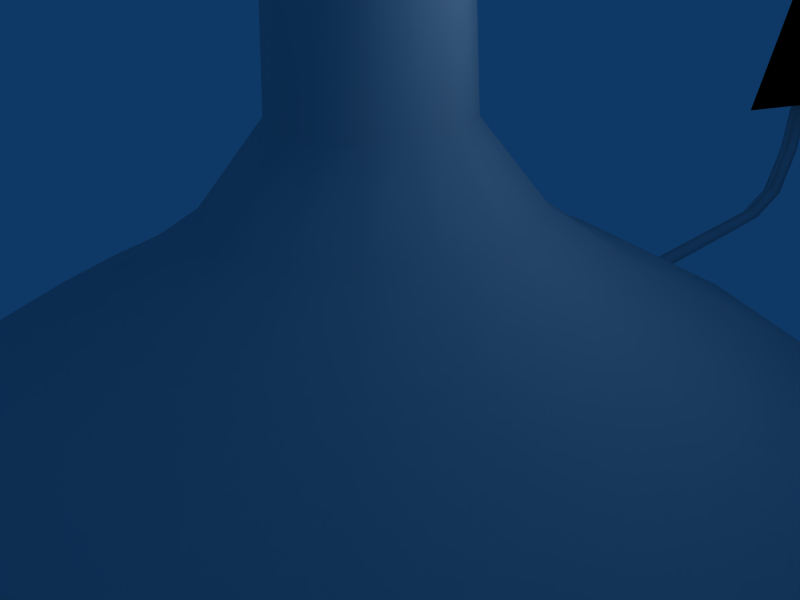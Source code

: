 # Source: controls.blend  (saved by Blender 2.49.0; exported with 4.5.12 LTS)
import bpy
from mathutils import Matrix  # noqa: F401  (used for matrix-valued properties, if any)

bpy.ops.wm.read_factory_settings(use_empty=True)
scene = bpy.context.scene
scene.name = 'Scene'

# ---- collections
col_collection_1 = bpy.data.collections.new('Collection 1'); scene.collection.children.link(col_collection_1)

# ---- world
world_world = bpy.data.worlds.new('World'); scene.world = world_world
world_world.color = (0.05656, 0.2208, 0.4)
world_world.use_sun_shadow = False
world_world.sun_shadow_jitter_overblur = 0.0
world_world.cycles.sampling_method = 'MANUAL'
world_world.cycles.sample_map_resolution = 256

# ---- cameras
cam_camera = bpy.data.cameras.new('Camera')
cam_camera.passepartout_alpha = 0.2
cam_camera.clip_end = 100.0
cam_camera.lens = 35.0
cam_camera.ortho_scale = 7.314
cam_camera.show_passepartout = False
cam_camera.show_safe_areas = True
cam_camera.dof.focus_distance = 0.0
cam_camera.dof.aperture_fstop = 128.0

# ---- lights
light_spot = bpy.data.lights.new('Spot', 'POINT')
light_spot.transmission_factor = 0.0
light_spot.cutoff_distance = 30.0
light_spot.energy = 100.0
light_spot.shadow_buffer_clip_start = 1.001
light_spot.shadow_soft_size = 1.0
light_spot.shadow_maximum_resolution = 0.006
light_spot.use_absolute_resolution = True
light_spot.cycles.use_multiple_importance_sampling = False

# ---- meshes
me_tube = bpy.data.meshes.new('Tube')
me_tube.from_pydata([(5.576, -2.44, -5.572), (0.0007463, -2.44, -7.881), (-5.574, -2.44, -5.572), (-7.884, -2.44, 0.003292), (-5.574, -2.44, 5.578), (0.0007472, -2.44, 7.888), (5.576, -2.44, 5.578), (7.885, -2.44, 0.003292), (4.856, -3.863, -4.852), (0.0007496, -3.863, -6.864), (-4.855, -3.863, -4.852), (-6.866, -3.863, 0.003291), (-4.855, -3.863, 4.859), (0.000751, -3.863, 6.87), (4.856, -3.863, 4.859), (6.868, -3.863, 0.003284), (4.524, -0.4398, -4.52), (0.0007458, -0.4397, -6.394), (-4.523, -0.4397, -4.52), (-6.397, -0.4397, 0.003292), (-4.523, -0.4397, 4.527), (0.0007467, -0.4397, 6.401), (4.524, -0.4398, 4.527), (6.398, -0.4398, 0.003293), (2.535, 1.002, -2.531), (0.0007458, 1.002, -3.58), (-2.533, 1.002, -2.531), (-3.583, 1.002, 0.003292), (-2.533, 1.002, 2.537), (0.0007463, 1.002, 3.587), (2.535, 1.002, 2.537), (3.584, 1.002, 0.003292), (0.9805, 3.033, -0.9765), (0.0007458, 3.033, -1.382), (-0.979, 3.033, -0.9765), (-1.385, 3.033, 0.003292), (-0.979, 3.033, 0.9831), (0.000746, 3.033, 1.389), (0.9805, 3.033, 0.9831), (1.386, 3.033, 0.003292), (0.831, 9.777, -0.827), (0.0007458, 9.777, -1.171), (-0.8295, 9.777, -0.827), (-1.173, 9.777, 0.003293), (-0.8295, 9.777, 0.8335), (0.000746, 9.777, 1.177), (0.831, 9.777, 0.8335), (1.175, 9.777, 0.003293), (4.538, 42.16, -4.534), (0.0007448, 42.16, -6.414), (-4.537, 42.16, -4.534), (-6.416, 42.16, 0.003295), (-4.537, 42.16, 4.541), (0.0007458, 42.16, 6.42), (4.538, 42.16, 4.541), (6.418, 42.16, 0.003296), (4.519, 47.45, 0.003296), (3.196, 47.45, 3.198), (0.0008574, 47.45, 4.521), (-3.194, 47.45, 3.198), (-4.517, 47.45, 0.003295), (-3.194, 47.45, -3.192), (0.0006332, 47.45, -4.515), (3.195, 47.45, -3.191), (1.001, 49.49, -0.8935), (-0.07252, 49.49, -1.338), (-1.129, 49.43, -1.114), (-1.588, 49.43, -0.005603), (-0.9996, 49.49, 0.9001), (0.07401, 49.49, 1.345), (1.13, 49.43, 1.12), (1.589, 49.43, 0.01219), (0.0007477, -1.382, -12.57), (-0.1977, -1.581, -12.57), (-0.1977, -1.581, -7.2), (0.0007477, -1.382, -7.2), (0.1991, -1.581, -12.57), (0.0007467, -1.779, -12.57), (0.0007477, -1.779, -7.2), (0.1991, -1.581, -7.2), (0.0007467, -1.385, -13.78), (0.1991, -1.222, -13.67), (-0.1977, -1.222, -13.67), (0.0007477, -1.058, -13.55), (0.0007477, -0.1831, -14.02), (-0.1977, -0.2156, -14.21), (0.1991, -0.2156, -14.21), (0.0007467, -0.2482, -14.41), (0.0007467, 0.9088, -14.5), (0.1991, 0.9069, -14.3), (-0.1977, 0.9069, -14.3), (0.0007477, 0.9049, -14.1), (0.0007463, 55.57, -3.021), (-0.1977, 55.77, -3.022), (0.1991, 55.77, -3.022), (0.0007458, 55.97, -3.024), (0.0007459, 55.88, -1.867), (0.1991, 55.68, -1.9), (-0.1977, 55.68, -1.9), (0.0007464, 55.49, -1.933), (0.0007465, 55.02, -1.058), (-0.1977, 55.14, -0.8941), (0.1991, 55.14, -0.8941), (0.000746, 55.25, -0.7304), (0.1991, 49.54, -0.5351), (0.0007467, 49.54, -0.3367), (0.0007461, 54.04, -0.3367), (0.1991, 54.04, -0.5351), (0.0007467, 49.54, -0.7335), (-0.1977, 49.54, -0.5351), (-0.1977, 54.04, -0.5351), (0.0007465, 54.04, -0.7335), (-0.004227, 51.99, -18.41), (-0.004227, 46.65, -14.5), (-0.004227, 52.59, -3.002), (-0.004226, 58.86, -3.156), (-0.004227, 38.22, -27.39), (-0.004227, 36.35, -20.49), (-0.004227, 19.31, -20.31), (-0.004227, 18.07, -27.1), (-0.004227, 0.3389, -19.13), (-0.004227, 1.232, -11.46), (-0.004227, 1.232, -11.46), (-0.004227, 0.3389, -19.13), (-0.004227, 18.07, -27.1), (-0.004227, 19.31, -20.31), (-0.004227, 36.35, -20.49), (-0.004227, 38.22, -27.39), (-0.004226, 58.86, -3.156), (-0.004226, 52.59, -3.002), (-0.004227, 46.65, -14.5), (-0.004227, 51.99, -18.41), (4.537, 17.48, -4.533), (0.0007453, 17.48, -6.413), (-4.536, 17.48, -4.533), (-6.415, 17.48, 0.003294), (-4.536, 17.48, 4.54), (0.0007463, 17.48, 6.419), (4.537, 17.48, 4.54), (6.417, 17.48, 0.003294), (0.0007453, 11.31, -4.638), (3.283, 11.31, -3.279), (-3.281, 11.31, -3.278), (-4.64, 11.31, 0.003551), (-3.281, 11.31, 3.285), (0.0007458, 11.31, 4.645), (3.282, 11.31, 3.285), (4.642, 11.31, 0.003035), (2.1, 9.493, -2.125), (0.02106, 9.493, -2.986), (-1.711, 9.443, -1.947), (-2.589, 9.443, 0.1718), (-2.099, 9.493, 2.131), (-0.01957, 9.493, 2.992), (1.712, 9.443, 1.953), (2.59, 9.443, -0.1653), (-0.004225, 51.99, 18.36), (-0.004226, 46.65, 14.45), (-0.004226, 52.59, 2.953), (-0.004226, 58.86, 3.107), (-0.004225, 38.22, 27.34), (-0.004225, 36.35, 20.44), (-0.004225, 19.31, 20.26), (-0.004225, 18.07, 27.05), (-0.004225, 0.3389, 19.08), (-0.004226, 1.232, 11.42), (-0.004226, 1.232, 11.42), (-0.004225, 0.3389, 19.08), (-0.004225, 18.07, 27.05), (-0.004225, 19.31, 20.26), (-0.004225, 36.35, 20.44), (-0.004225, 38.22, 27.34), (-0.004226, 58.86, 3.107), (-0.004226, 52.59, 2.953), (-0.004226, 46.65, 14.45), (-0.004225, 51.99, 18.36), (0.0007465, 54.04, 0.6846), (-0.1977, 54.04, 0.4862), (-0.1977, 49.54, 0.4862), (0.0007467, 49.54, 0.6846), (0.1991, 54.04, 0.4862), (0.0007461, 54.04, 0.2878), (0.0007467, 49.54, 0.2878), (0.1991, 49.54, 0.4862), (0.0007461, 55.25, 0.6815), (0.1991, 55.14, 0.8452), (-0.1977, 55.14, 0.8452), (0.0007465, 55.02, 1.009), (0.0007465, 55.49, 1.884), (-0.1977, 55.68, 1.851), (0.1991, 55.68, 1.851), (0.0007461, 55.88, 1.819), (0.000746, 55.97, 2.976), (0.1991, 55.77, 2.974), (-0.1977, 55.77, 2.974), (0.0007465, 55.57, 2.972), (0.0007486, 0.9049, 14.05), (-0.1977, 0.9068, 14.25), (0.1991, 0.9068, 14.25), (0.0007477, 0.9088, 14.45), (0.0007486, -0.2482, 14.36), (0.1991, -0.2156, 14.16), (-0.1977, -0.2156, 14.16), (0.0007486, -0.1831, 13.97), (0.0007486, -1.058, 13.51), (-0.1977, -1.222, 13.62), (0.1991, -1.222, 13.62), (0.0007486, -1.385, 13.73), (0.1991, -1.581, 7.201), (0.0007486, -1.779, 7.201), (0.0007486, -1.779, 12.52), (0.1991, -1.581, 12.52), (0.0007486, -1.382, 7.201), (-0.1977, -1.581, 7.201), (-0.1977, -1.581, 12.52), (0.0007486, -1.382, 12.52), (2.913, -2.44, -7.028), (0.0007477, -3.25, -7.451), (2.558, -3.863, -6.171), (5.272, -3.25, -5.268), (-2.912, -2.44, -7.028), (-5.27, -3.25, -5.268), (-2.557, -3.863, -6.171), (-7.03, -2.44, -2.909), (-7.453, -3.25, 0.003292), (-6.173, -3.863, -2.554), (-7.03, -2.44, 2.916), (-5.27, -3.25, 5.274), (-6.173, -3.863, 2.561), (-2.912, -2.44, 7.034), (0.0007491, -3.25, 7.457), (-2.557, -3.863, 6.177), (2.913, -2.44, 7.034), (5.272, -3.25, 5.274), (2.558, -3.863, 6.177), (7.032, -2.44, 2.916), (7.455, -3.25, 0.003288), (6.175, -3.863, 2.561), (7.032, -2.44, -2.909), (6.175, -3.863, -2.554), (0.0007458, -1.433, -7.295), (2.363, -0.4398, -5.701), (5.161, -1.433, -5.157), (-5.16, -1.433, -5.157), (-2.362, -0.4397, -5.701), (-7.297, -1.433, 0.003292), (-5.703, -0.4397, -2.359), (-5.16, -1.433, 5.164), (-5.703, -0.4397, 2.366), (0.0007467, -1.433, 7.301), (-2.362, -0.4397, 5.707), (5.161, -1.433, 5.164), (2.363, -0.4398, 5.707), (7.299, -1.433, 0.003293), (5.705, -0.4398, 2.366), (5.705, -0.4398, -2.359), (0.0007458, 0.3002, -5.014), (1.324, 1.002, -3.191), (3.548, 0.3002, -3.544), (-3.547, 0.3002, -3.544), (-1.322, 1.002, -3.191), (-5.016, 0.3002, 0.003292), (-3.194, 1.002, -1.32), (-3.547, 0.3002, 3.551), (-3.194, 1.002, 1.326), (0.0007463, 0.3002, 5.02), (-1.322, 1.002, 3.198), (3.548, 0.3002, 3.551), (1.324, 1.002, 3.198), (5.018, 0.3002, 0.003293), (3.195, 1.002, 1.326), (3.195, 1.002, -1.32), (0.0007458, 1.801, -2.373), (0.5118, 3.033, -1.23), (1.681, 1.801, -1.677), (-1.679, 1.801, -1.677), (-0.5103, 3.033, -1.23), (-2.375, 1.801, 0.003292), (-1.233, 3.033, -0.5077), (-1.679, 1.801, 1.683), (-1.233, 3.033, 0.5143), (0.000746, 1.801, 2.379), (-0.5103, 3.033, 1.237), (1.681, 1.801, 1.683), (0.5118, 3.033, 1.237), (2.377, 1.801, 0.003292), (1.234, 3.033, 0.5143), (1.234, 3.033, -0.5077), (0.0007458, 6.226, -1.198), (0.4382, 9.777, -1.053), (0.8501, 6.226, -0.8461), (-0.8486, 6.226, -0.8461), (-0.4367, 9.777, -1.053), (-1.2, 6.226, 0.003292), (-1.055, 9.777, -0.4341), (-0.8486, 6.226, 0.8526), (-1.055, 9.777, 0.4407), (0.000746, 6.226, 1.204), (-0.4367, 9.777, 1.059), (0.8501, 6.226, 0.8526), (0.4382, 9.777, 1.059), (1.202, 6.226, 0.003292), (1.057, 9.777, 0.4407), (1.057, 9.777, -0.4341), (2.371, 42.16, -5.719), (-2.369, 42.16, -5.719), (-5.721, 42.16, -2.367), (-5.721, 42.16, 2.373), (-2.369, 42.16, 5.725), (2.371, 42.16, 5.725), (5.723, 42.16, 2.373), (5.723, 42.16, -2.367), (3.955, 45.77, -3.951), (4.03, 47.45, -1.665), (5.592, 45.77, 0.003296), (4.03, 47.45, 1.672), (3.955, 45.77, 3.957), (1.67, 47.45, 4.032), (0.0007458, 45.77, 5.595), (-1.668, 47.45, 4.032), (-3.953, 45.77, 3.957), (-4.028, 47.45, 1.672), (-5.591, 45.77, 0.003295), (-4.028, 47.45, -1.665), (-3.953, 45.77, -3.951), (-1.668, 47.45, -4.025), (0.0007453, 45.77, -5.588), (1.669, 47.45, -4.025), (-0.004075, 48.59, -2.932), (0.4846, 49.49, -1.165), (2.08, 48.59, -2.069), (-2.087, 48.59, -2.084), (-0.6144, 49.49, -1.226), (-2.951, 48.59, 0.002927), (-1.312, 49.48, -0.5403), (-2.079, 48.59, 2.076), (-1.304, 49.49, 0.4378), (0.005565, 48.59, 2.939), (-0.4831, 49.49, 1.171), (2.088, 48.59, 2.09), (0.6158, 49.49, 1.233), (2.953, 48.59, 0.003665), (1.313, 49.48, 0.5469), (1.305, 49.49, -0.4312), (-0.4486, 49.64, -0.1828), (0.45, 49.64, 0.1894), (4.638, 29.86, -4.634), (2.371, 17.48, -5.718), (0.0007453, 29.86, -6.555), (-2.369, 17.48, -5.718), (-4.637, 29.86, -4.634), (-5.72, 17.48, -2.366), (-6.558, 29.86, 0.003294), (-5.72, 17.48, 2.373), (-4.637, 29.86, 4.641), (-2.369, 17.48, 5.724), (0.0007463, 29.86, 6.562), (2.371, 17.48, 5.724), (4.638, 29.86, 4.641), (5.722, 17.48, 2.373), (6.559, 29.86, 0.003295), (5.722, 17.48, -2.366), (3.956, 13.42, -3.952), (1.715, 11.31, -4.134), (0.0007453, 13.42, -5.59), (-1.713, 11.31, -4.134), (-3.955, 13.42, -3.952), (-4.136, 11.31, -1.71), (-5.593, 13.42, 0.003293), (-4.137, 11.31, 1.717), (-3.955, 13.42, 3.959), (-1.713, 11.31, 4.141), (0.0007458, 13.42, 5.597), (1.714, 11.31, 4.141), (3.956, 13.42, 3.959), (4.138, 11.31, 1.717), (5.594, 13.42, 0.003294), (4.138, 11.31, -1.711), (2.65, 10.22, -2.647), (1.062, 9.449, -2.559), (0.001597, 10.22, -3.744), (-0.8173, 9.446, -2.548), (-2.622, 10.22, -2.636), (-2.248, 9.443, -0.9281), (-3.72, 10.22, 0.01443), (-2.382, 9.446, 1.229), (-2.648, 10.22, 2.654), (-1.061, 9.449, 2.565), (-0.0001066, 10.22, 3.751), (0.8188, 9.446, 2.554), (2.624, 10.22, 2.642), (2.249, 9.443, 0.9347), (3.722, 10.22, -0.007844), (2.383, 9.446, -1.222), (-0.4191, 9.313, 1.017), (0.4206, 9.313, -1.01), (2.755, -3.25, -6.647), (-2.754, -3.25, -6.647), (-6.65, -3.25, -2.751), (-6.65, -3.25, 2.758), (-2.754, -3.25, 6.654), (2.755, -3.25, 6.654), (6.651, -3.25, 2.758), (6.651, -3.25, -2.751), (2.696, -1.433, -6.503), (-2.694, -1.433, -6.503), (-6.506, -1.433, -2.692), (-6.506, -1.433, 2.698), (-2.694, -1.433, 6.51), (2.696, -1.433, 6.51), (6.507, -1.433, 2.698), (6.507, -1.433, -2.692), (1.853, 0.3002, -4.469), (-1.852, 0.3002, -4.469), (-4.472, 0.3002, -1.849), (-4.472, 0.3002, 1.856), (-1.852, 0.3002, 4.476), (1.853, 0.3002, 4.476), (4.473, 0.3002, 1.856), (4.473, 0.3002, -1.849), (0.878, 1.801, -2.115), (-0.8765, 1.801, -2.115), (-2.117, 1.801, -0.874), (-2.117, 1.801, 0.8806), (-0.8765, 1.801, 2.121), (0.878, 1.801, 2.121), (2.119, 1.801, 0.8806), (2.119, 1.801, -0.874), (0.4445, 6.226, -1.068), (-0.443, 6.226, -1.068), (-1.071, 6.226, -0.4405), (-1.071, 6.226, 0.4471), (-0.443, 6.226, 1.075), (0.4445, 6.226, 1.075), (1.072, 6.226, 0.4471), (1.072, 6.226, -0.4405), (4.986, 45.77, -2.062), (4.986, 45.77, 2.068), (2.066, 45.77, 4.989), (-2.064, 45.77, 4.989), (-4.985, 45.77, 2.068), (-4.985, 45.77, -2.062), (-2.064, 45.77, -4.982), (2.066, 45.77, -4.982), (1.084, 48.59, -2.612), (-1.091, 48.59, -2.616), (-2.624, 48.59, -1.084), (-2.623, 48.59, 1.083), (-1.083, 48.59, 2.619), (1.093, 48.59, 2.623), (2.625, 48.59, 1.09), (2.625, 48.59, -1.077), (0.000745, 49.64, 0.003296), (0.8159, 49.63, 0.341), (-0.8145, 49.63, -0.3344), (2.423, 29.86, -5.844), (-2.421, 29.86, -5.844), (-5.846, 29.86, -2.419), (-5.846, 29.86, 2.425), (-2.421, 29.86, 5.85), (2.423, 29.86, 5.85), (5.848, 29.86, 2.425), (5.848, 29.86, -2.419), (2.066, 13.42, -4.984), (-2.065, 13.42, -4.984), (-4.986, 13.42, -2.062), (-4.986, 13.42, 2.069), (-2.065, 13.42, 4.99), (2.066, 13.42, 4.99), (4.988, 13.42, 2.069), (4.988, 13.42, -2.062), (1.382, 10.22, -3.33), (-1.364, 10.22, -3.33), (-3.313, 10.22, -1.369), (-3.321, 10.22, 1.395), (-1.38, 10.22, 3.337), (1.366, 10.22, 3.336), (3.314, 10.22, 1.376), (3.323, 10.22, -1.388), (0.0007451, 9.313, 0.003293), (0.7523, 9.322, -1.811), (-0.7508, 9.322, 1.818)], [], [(74, 75, 72, 73), (76, 79, 78, 77), (73, 77, 78, 74), (75, 79, 76, 72), (72, 76, 81, 83), (77, 73, 82, 80), (76, 77, 80, 81), (73, 72, 83, 82), (82, 83, 84, 85), (81, 80, 87, 86), (80, 82, 85, 87), (83, 81, 86, 84), (84, 86, 89, 91), (87, 85, 90, 88), (86, 87, 88, 89), (85, 84, 91, 90), (91, 89, 88, 90), (92, 94, 95, 93), (98, 99, 92, 93), (97, 96, 95, 94), (96, 98, 93, 95), (99, 97, 94, 92), (100, 102, 97, 99), (103, 101, 98, 96), (102, 103, 96, 97), (101, 100, 99, 98), (110, 111, 100, 101), (107, 106, 103, 102), (106, 110, 101, 103), (111, 107, 102, 100), (108, 104, 107, 111), (110, 106, 105, 109), (107, 104, 105, 106), (109, 108, 111, 110), (114, 113, 112, 115), (112, 113, 117, 116), (116, 117, 118, 119), (119, 118, 121, 120), (124, 123, 122, 125), (127, 124, 125, 126), (131, 127, 126, 130), (129, 128, 131, 130), (158, 157, 156, 159), (156, 157, 161, 160), (160, 161, 162, 163), (163, 162, 165, 164), (168, 167, 166, 169), (171, 168, 169, 170), (175, 171, 170, 174), (173, 172, 175, 174), (178, 179, 176, 177), (180, 183, 182, 181), (177, 181, 182, 178), (179, 183, 180, 176), (176, 180, 185, 187), (181, 177, 186, 184), (180, 181, 184, 185), (177, 176, 187, 186), (186, 187, 188, 189), (185, 184, 191, 190), (184, 186, 189, 191), (187, 185, 190, 188), (188, 190, 193, 195), (191, 189, 194, 192), (190, 191, 192, 193), (189, 188, 195, 194), (195, 193, 192, 194), (196, 198, 199, 197), (202, 203, 196, 197), (201, 200, 199, 198), (200, 202, 197, 199), (203, 201, 198, 196), (204, 206, 201, 203), (207, 205, 202, 200), (206, 207, 200, 201), (205, 204, 203, 202), (214, 215, 204, 205), (211, 210, 207, 206), (210, 214, 205, 207), (215, 211, 206, 204), (212, 208, 211, 215), (214, 210, 209, 213), (211, 208, 209, 210), (213, 212, 215, 214), (219, 8, 218, 396), (0, 219, 396, 216), (396, 218, 9, 217), (216, 396, 217, 1), (217, 9, 222, 397), (1, 217, 397, 220), (397, 222, 10, 221), (220, 397, 221, 2), (221, 10, 225, 398), (2, 221, 398, 223), (398, 225, 11, 224), (223, 398, 224, 3), (224, 11, 228, 399), (3, 224, 399, 226), (399, 228, 12, 227), (226, 399, 227, 4), (227, 12, 231, 400), (4, 227, 400, 229), (400, 231, 13, 230), (229, 400, 230, 5), (230, 13, 234, 401), (5, 230, 401, 232), (401, 234, 14, 233), (232, 401, 233, 6), (233, 14, 237, 402), (6, 233, 402, 235), (402, 237, 15, 236), (235, 402, 236, 7), (219, 0, 238, 403), (8, 219, 403, 239), (403, 238, 7, 236), (239, 403, 236, 15), (216, 1, 240, 404), (0, 216, 404, 242), (404, 240, 17, 241), (242, 404, 241, 16), (220, 2, 243, 405), (1, 220, 405, 240), (405, 243, 18, 244), (240, 405, 244, 17), (223, 3, 245, 406), (2, 223, 406, 243), (406, 245, 19, 246), (243, 406, 246, 18), (226, 4, 247, 407), (3, 226, 407, 245), (407, 247, 20, 248), (245, 407, 248, 19), (229, 5, 249, 408), (4, 229, 408, 247), (408, 249, 21, 250), (247, 408, 250, 20), (232, 6, 251, 409), (5, 232, 409, 249), (409, 251, 22, 252), (249, 409, 252, 21), (235, 7, 253, 410), (6, 235, 410, 251), (410, 253, 23, 254), (251, 410, 254, 22), (238, 0, 242, 411), (7, 238, 411, 253), (411, 242, 16, 255), (253, 411, 255, 23), (241, 17, 256, 412), (16, 241, 412, 258), (412, 256, 25, 257), (258, 412, 257, 24), (244, 18, 259, 413), (17, 244, 413, 256), (413, 259, 26, 260), (256, 413, 260, 25), (246, 19, 261, 414), (18, 246, 414, 259), (414, 261, 27, 262), (259, 414, 262, 26), (248, 20, 263, 415), (19, 248, 415, 261), (415, 263, 28, 264), (261, 415, 264, 27), (250, 21, 265, 416), (20, 250, 416, 263), (416, 265, 29, 266), (263, 416, 266, 28), (252, 22, 267, 417), (21, 252, 417, 265), (417, 267, 30, 268), (265, 417, 268, 29), (254, 23, 269, 418), (22, 254, 418, 267), (418, 269, 31, 270), (267, 418, 270, 30), (255, 16, 258, 419), (23, 255, 419, 269), (419, 258, 24, 271), (269, 419, 271, 31), (257, 25, 272, 420), (24, 257, 420, 274), (420, 272, 33, 273), (274, 420, 273, 32), (260, 26, 275, 421), (25, 260, 421, 272), (421, 275, 34, 276), (272, 421, 276, 33), (262, 27, 277, 422), (26, 262, 422, 275), (422, 277, 35, 278), (275, 422, 278, 34), (264, 28, 279, 423), (27, 264, 423, 277), (423, 279, 36, 280), (277, 423, 280, 35), (266, 29, 281, 424), (28, 266, 424, 279), (424, 281, 37, 282), (279, 424, 282, 36), (268, 30, 283, 425), (29, 268, 425, 281), (425, 283, 38, 284), (281, 425, 284, 37), (270, 31, 285, 426), (30, 270, 426, 283), (426, 285, 39, 286), (283, 426, 286, 38), (271, 24, 274, 427), (31, 271, 427, 285), (427, 274, 32, 287), (285, 427, 287, 39), (273, 33, 288, 428), (32, 273, 428, 290), (428, 288, 41, 289), (290, 428, 289, 40), (276, 34, 291, 429), (33, 276, 429, 288), (429, 291, 42, 292), (288, 429, 292, 41), (278, 35, 293, 430), (34, 278, 430, 291), (430, 293, 43, 294), (291, 430, 294, 42), (280, 36, 295, 431), (35, 280, 431, 293), (431, 295, 44, 296), (293, 431, 296, 43), (282, 37, 297, 432), (36, 282, 432, 295), (432, 297, 45, 298), (295, 432, 298, 44), (284, 38, 299, 433), (37, 284, 433, 297), (433, 299, 46, 300), (297, 433, 300, 45), (286, 39, 301, 434), (38, 286, 434, 299), (434, 301, 47, 302), (299, 434, 302, 46), (287, 32, 290, 435), (39, 287, 435, 301), (435, 290, 40, 303), (301, 435, 303, 47), (311, 48, 312, 436), (55, 311, 436, 314), (436, 312, 63, 313), (314, 436, 313, 56), (310, 55, 314, 437), (54, 310, 437, 316), (437, 314, 56, 315), (316, 437, 315, 57), (309, 54, 316, 438), (53, 309, 438, 318), (438, 316, 57, 317), (318, 438, 317, 58), (308, 53, 318, 439), (52, 308, 439, 320), (439, 318, 58, 319), (320, 439, 319, 59), (307, 52, 320, 440), (51, 307, 440, 322), (440, 320, 59, 321), (322, 440, 321, 60), (306, 51, 322, 441), (50, 306, 441, 324), (441, 322, 60, 323), (324, 441, 323, 61), (305, 50, 324, 442), (49, 305, 442, 326), (442, 324, 61, 325), (326, 442, 325, 62), (304, 49, 326, 443), (48, 304, 443, 312), (443, 326, 62, 327), (312, 443, 327, 63), (327, 62, 328, 444), (63, 327, 444, 330), (444, 328, 65, 329), (330, 444, 329, 64), (325, 61, 331, 445), (62, 325, 445, 328), (445, 331, 66, 332), (328, 445, 332, 65), (323, 60, 333, 446), (61, 323, 446, 331), (446, 333, 67, 334), (331, 446, 334, 66), (321, 59, 335, 447), (60, 321, 447, 333), (447, 335, 68, 336), (333, 447, 336, 67), (319, 58, 337, 448), (59, 319, 448, 335), (448, 337, 69, 338), (335, 448, 338, 68), (317, 57, 339, 449), (58, 317, 449, 337), (449, 339, 70, 340), (337, 449, 340, 69), (315, 56, 341, 450), (57, 315, 450, 339), (450, 341, 71, 342), (339, 450, 342, 70), (313, 63, 330, 451), (56, 313, 451, 341), (451, 330, 64, 343), (341, 451, 343, 71), (329, 65, 344, 452), (64, 329, 452, 345), (452, 344, 68, 338), (345, 452, 338, 69), (340, 70, 342, 453), (69, 340, 453, 345), (453, 342, 71, 343), (345, 453, 343, 64), (332, 66, 334, 454), (65, 332, 454, 344), (454, 334, 67, 336), (344, 454, 336, 68), (304, 48, 346, 455), (49, 304, 455, 348), (455, 346, 132, 347), (348, 455, 347, 133), (305, 49, 348, 456), (50, 305, 456, 350), (456, 348, 133, 349), (350, 456, 349, 134), (306, 50, 350, 457), (51, 306, 457, 352), (457, 350, 134, 351), (352, 457, 351, 135), (307, 51, 352, 458), (52, 307, 458, 354), (458, 352, 135, 353), (354, 458, 353, 136), (308, 52, 354, 459), (53, 308, 459, 356), (459, 354, 136, 355), (356, 459, 355, 137), (309, 53, 356, 460), (54, 309, 460, 358), (460, 356, 137, 357), (358, 460, 357, 138), (310, 54, 358, 461), (55, 310, 461, 360), (461, 358, 138, 359), (360, 461, 359, 139), (311, 55, 360, 462), (48, 311, 462, 346), (462, 360, 139, 361), (346, 462, 361, 132), (347, 132, 362, 463), (133, 347, 463, 364), (463, 362, 141, 363), (364, 463, 363, 140), (349, 133, 364, 464), (134, 349, 464, 366), (464, 364, 140, 365), (366, 464, 365, 142), (351, 134, 366, 465), (135, 351, 465, 368), (465, 366, 142, 367), (368, 465, 367, 143), (353, 135, 368, 466), (136, 353, 466, 370), (466, 368, 143, 369), (370, 466, 369, 144), (355, 136, 370, 467), (137, 355, 467, 372), (467, 370, 144, 371), (372, 467, 371, 145), (357, 137, 372, 468), (138, 357, 468, 374), (468, 372, 145, 373), (374, 468, 373, 146), (359, 138, 374, 469), (139, 359, 469, 376), (469, 374, 146, 375), (376, 469, 375, 147), (361, 139, 376, 470), (132, 361, 470, 362), (470, 376, 147, 377), (362, 470, 377, 141), (363, 141, 378, 471), (140, 363, 471, 380), (471, 378, 148, 379), (380, 471, 379, 149), (365, 140, 380, 472), (142, 365, 472, 382), (472, 380, 149, 381), (382, 472, 381, 150), (367, 142, 382, 473), (143, 367, 473, 384), (473, 382, 150, 383), (384, 473, 383, 151), (369, 143, 384, 474), (144, 369, 474, 386), (474, 384, 151, 385), (386, 474, 385, 152), (371, 144, 386, 475), (145, 371, 475, 388), (475, 386, 152, 387), (388, 475, 387, 153), (373, 145, 388, 476), (146, 373, 476, 390), (476, 388, 153, 389), (390, 476, 389, 154), (375, 146, 390, 477), (147, 375, 477, 392), (477, 390, 154, 391), (392, 477, 391, 155), (377, 147, 392, 478), (141, 377, 478, 378), (478, 392, 155, 393), (378, 478, 393, 148), (395, 155, 391, 479), (150, 395, 479, 383), (479, 391, 154, 394), (383, 479, 394, 151), (379, 148, 393, 480), (149, 379, 480, 381), (480, 393, 155, 395), (381, 480, 395, 150), (394, 154, 389, 481), (151, 394, 481, 385), (481, 389, 153, 387), (385, 481, 387, 152)])
me_tube.polygons.foreach_set('use_smooth', [True] * 428)
_uv = me_tube.uv_layers.new(name='UVTex')
_uv.uv.foreach_set('vector', [0.5515, 0.4834, 0.5515, 0.4916, 0.7313, 0.4916, 0.7313, 0.4834, 0.7313, 0.4834, 0.5515, 0.4834, 0.5515, 0.4753, 0.7313, 0.4753, 0.7313, 0.4834, 0.7313, 0.4753, 0.5515, 0.4753, 0.5515, 0.4834, 0.5515, 0.4916, 0.5515, 0.4834, 0.7313, 0.4834, 0.7313, 0.4916, 0.7313, 0.4916, 0.7313, 0.4834, 0.7763, 0.4982, 0.7717, 0.5049, 0.7313, 0.4753, 0.7313, 0.4834, 0.7763, 0.4982, 0.7809, 0.4915, 0.7313, 0.4834, 0.7313, 0.4753, 0.7809, 0.4915, 0.7763, 0.4982, 0.7313, 0.4834, 0.7313, 0.4916, 0.7717, 0.5049, 0.7763, 0.4982, 0.7763, 0.4982, 0.7717, 0.5049, 0.7908, 0.5408, 0.7988, 0.5395, 0.7763, 0.4982, 0.7809, 0.4915, 0.8068, 0.5381, 0.7988, 0.5395, 0.7809, 0.4915, 0.7763, 0.4982, 0.7988, 0.5395, 0.8068, 0.5381, 0.7717, 0.5049, 0.7763, 0.4982, 0.7988, 0.5395, 0.7908, 0.5408, 0.7908, 0.5408, 0.7988, 0.5395, 0.8023, 0.5856, 0.7941, 0.5855, 0.8068, 0.5381, 0.7988, 0.5395, 0.8023, 0.5856, 0.8104, 0.5856, 0.7988, 0.5395, 0.8068, 0.5381, 0.8104, 0.5856, 0.8023, 0.5856, 0.7988, 0.5395, 0.7908, 0.5408, 0.7941, 0.5855, 0.8023, 0.5856, 0.8176, 0.6499, 0.7921, 0.6499, 0.7921, 0.6244, 0.8176, 0.6244, 0.8176, 0.6499, 0.7921, 0.6499, 0.7921, 0.6244, 0.8176, 0.6244, 0.7988, 0.5395, 0.7908, 0.5408, 0.7941, 0.5855, 0.8023, 0.5856, 0.7988, 0.5395, 0.8068, 0.5381, 0.8104, 0.5856, 0.8023, 0.5856, 0.8068, 0.5381, 0.7988, 0.5395, 0.8023, 0.5856, 0.8104, 0.5856, 0.7908, 0.5408, 0.7988, 0.5395, 0.8023, 0.5856, 0.7941, 0.5855, 0.7717, 0.5049, 0.7763, 0.4982, 0.7988, 0.5395, 0.7908, 0.5408, 0.7809, 0.4915, 0.7763, 0.4982, 0.7988, 0.5395, 0.8068, 0.5381, 0.7763, 0.4982, 0.7809, 0.4915, 0.8068, 0.5381, 0.7988, 0.5395, 0.7763, 0.4982, 0.7717, 0.5049, 0.7908, 0.5408, 0.7988, 0.5395, 0.7313, 0.4834, 0.7313, 0.4916, 0.7717, 0.5049, 0.7763, 0.4982, 0.7313, 0.4834, 0.7313, 0.4753, 0.7809, 0.4915, 0.7763, 0.4982, 0.7313, 0.4753, 0.7313, 0.4834, 0.7763, 0.4982, 0.7809, 0.4915, 0.7313, 0.4916, 0.7313, 0.4834, 0.7763, 0.4982, 0.7717, 0.5049, 0.5515, 0.4916, 0.5515, 0.4834, 0.7313, 0.4834, 0.7313, 0.4916, 0.7313, 0.4834, 0.7313, 0.4753, 0.5515, 0.4753, 0.5515, 0.4834, 0.7313, 0.4834, 0.5515, 0.4834, 0.5515, 0.4753, 0.7313, 0.4753, 0.5515, 0.4834, 0.5515, 0.4916, 0.7313, 0.4916, 0.7313, 0.4834, 0.9022, 0.5719, 0.853, 0.7496, 0.9352, 0.7886, 0.9873, 0.5579, 0.9352, 0.7886, 0.853, 0.7496, 0.7294, 0.8569, 0.7724, 0.9452, 0.7724, 0.9452, 0.7294, 0.8569, 0.499, 0.8983, 0.4997, 0.9931, 0.4997, 0.9931, 0.499, 0.8983, 0.2324, 0.8253, 0.2401, 0.9311, 0.4997, 0.9931, 0.2401, 0.9311, 0.2324, 0.8253, 0.499, 0.8983, 0.7724, 0.9452, 0.4997, 0.9931, 0.499, 0.8983, 0.7294, 0.8569, 0.9352, 0.7886, 0.7724, 0.9452, 0.7294, 0.8569, 0.853, 0.7496, 0.9022, 0.5719, 0.9873, 0.5579, 0.9352, 0.7886, 0.853, 0.7496, 0.9022, 0.5719, 0.853, 0.7496, 0.9352, 0.7886, 0.9873, 0.5579, 0.9352, 0.7886, 0.853, 0.7496, 0.7294, 0.8569, 0.7724, 0.9452, 0.7724, 0.9452, 0.7294, 0.8569, 0.499, 0.8983, 0.4997, 0.9931, 0.4997, 0.9931, 0.499, 0.8983, 0.2324, 0.8253, 0.2401, 0.9311, 0.4997, 0.9931, 0.2401, 0.9311, 0.2324, 0.8253, 0.499, 0.8983, 0.7724, 0.9452, 0.4997, 0.9931, 0.499, 0.8983, 0.7294, 0.8569, 0.9352, 0.7886, 0.7724, 0.9452, 0.7294, 0.8569, 0.853, 0.7496, 0.9022, 0.5719, 0.9873, 0.5579, 0.9352, 0.7886, 0.853, 0.7496, 0.5515, 0.4834, 0.5515, 0.4916, 0.7313, 0.4916, 0.7313, 0.4834, 0.7313, 0.4834, 0.5515, 0.4834, 0.5515, 0.4753, 0.7313, 0.4753, 0.7313, 0.4834, 0.7313, 0.4753, 0.5515, 0.4753, 0.5515, 0.4834, 0.5515, 0.4916, 0.5515, 0.4834, 0.7313, 0.4834, 0.7313, 0.4916, 0.7313, 0.4916, 0.7313, 0.4834, 0.7763, 0.4982, 0.7717, 0.5049, 0.7313, 0.4753, 0.7313, 0.4834, 0.7763, 0.4982, 0.7809, 0.4915, 0.7313, 0.4834, 0.7313, 0.4753, 0.7809, 0.4915, 0.7763, 0.4982, 0.7313, 0.4834, 0.7313, 0.4916, 0.7717, 0.5049, 0.7763, 0.4982, 0.7763, 0.4982, 0.7717, 0.5049, 0.7908, 0.5408, 0.7988, 0.5395, 0.7763, 0.4982, 0.7809, 0.4915, 0.8068, 0.5381, 0.7988, 0.5395, 0.7809, 0.4915, 0.7763, 0.4982, 0.7988, 0.5395, 0.8068, 0.5381, 0.7717, 0.5049, 0.7763, 0.4982, 0.7988, 0.5395, 0.7908, 0.5408, 0.7908, 0.5408, 0.7988, 0.5395, 0.8023, 0.5856, 0.7941, 0.5855, 0.8068, 0.5381, 0.7988, 0.5395, 0.8023, 0.5856, 0.8104, 0.5856, 0.7988, 0.5395, 0.8068, 0.5381, 0.8104, 0.5856, 0.8023, 0.5856, 0.7988, 0.5395, 0.7908, 0.5408, 0.7941, 0.5855, 0.8023, 0.5856, 0.8176, 0.6499, 0.7921, 0.6499, 0.7921, 0.6244, 0.8176, 0.6244, 0.8176, 0.6499, 0.7921, 0.6499, 0.7921, 0.6244, 0.8176, 0.6244, 0.7988, 0.5395, 0.7908, 0.5408, 0.7941, 0.5855, 0.8023, 0.5856, 0.7988, 0.5395, 0.8068, 0.5381, 0.8104, 0.5856, 0.8023, 0.5856, 0.8068, 0.5381, 0.7988, 0.5395, 0.8023, 0.5856, 0.8104, 0.5856, 0.7908, 0.5408, 0.7988, 0.5395, 0.8023, 0.5856, 0.7941, 0.5855, 0.7717, 0.5049, 0.7763, 0.4982, 0.7988, 0.5395, 0.7908, 0.5408, 0.7809, 0.4915, 0.7763, 0.4982, 0.7988, 0.5395, 0.8068, 0.5381, 0.7763, 0.4982, 0.7809, 0.4915, 0.8068, 0.5381, 0.7988, 0.5395, 0.7763, 0.4982, 0.7717, 0.5049, 0.7908, 0.5408, 0.7988, 0.5395, 0.7313, 0.4834, 0.7313, 0.4916, 0.7717, 0.5049, 0.7763, 0.4982, 0.7313, 0.4834, 0.7313, 0.4753, 0.7809, 0.4915, 0.7763, 0.4982, 0.7313, 0.4753, 0.7313, 0.4834, 0.7763, 0.4982, 0.7809, 0.4915, 0.7313, 0.4916, 0.7313, 0.4834, 0.7763, 0.4982, 0.7717, 0.5049, 0.5515, 0.4916, 0.5515, 0.4834, 0.7313, 0.4834, 0.7313, 0.4916, 0.7313, 0.4834, 0.7313, 0.4753, 0.5515, 0.4753, 0.5515, 0.4834, 0.7313, 0.4834, 0.5515, 0.4834, 0.5515, 0.4753, 0.7313, 0.4753, 0.5515, 0.4834, 0.5515, 0.4916, 0.7313, 0.4916, 0.7313, 0.4834, 0.8503, 0.03344, 0.8399, 0.01165, 0.8903, 0.01165, 0.9056, 0.03344, 0.8607, 0.05522, 0.8503, 0.03344, 0.9056, 0.03344, 0.9209, 0.05522, 0.9056, 0.03344, 0.8903, 0.01165, 0.9514, 0.01165, 0.9726, 0.03344, 0.9209, 0.05522, 0.9056, 0.03344, 0.9726, 0.03344, 0.9939, 0.05522, 0.9726, 0.03344, 0.9514, 0.01165, 0.8903, 0.01165, 0.9056, 0.03344, 0.9939, 0.05522, 0.9726, 0.03344, 0.9056, 0.03344, 0.9209, 0.05522, 0.9056, 0.03344, 0.8903, 0.01165, 0.8399, 0.01165, 0.8503, 0.03344, 0.9209, 0.05522, 0.9056, 0.03344, 0.8503, 0.03344, 0.8607, 0.05522, 0.8503, 0.03344, 0.8399, 0.01165, 0.7869, 0.01165, 0.792, 0.03344, 0.8607, 0.05522, 0.8503, 0.03344, 0.792, 0.03344, 0.7972, 0.05522, 0.792, 0.03344, 0.7869, 0.01165, 0.7338, 0.01165, 0.7338, 0.03344, 0.7972, 0.05522, 0.792, 0.03344, 0.7338, 0.03344, 0.7338, 0.05522, 0.7338, 0.03344, 0.7338, 0.01165, 0.6807, 0.01165, 0.6755, 0.03344, 0.7338, 0.05522, 0.7338, 0.03344, 0.6755, 0.03344, 0.6703, 0.05522, 0.6755, 0.03344, 0.6807, 0.01165, 0.6276, 0.01165, 0.6172, 0.03344, 0.6703, 0.05522, 0.6755, 0.03344, 0.6172, 0.03344, 0.6069, 0.05522, 0.6172, 0.03344, 0.6276, 0.01165, 0.5772, 0.01165, 0.5619, 0.03344, 0.6069, 0.05522, 0.6172, 0.03344, 0.5619, 0.03344, 0.5466, 0.05522, 0.5619, 0.03344, 0.5772, 0.01165, 0.5162, 0.01165, 0.4949, 0.03344, 0.5466, 0.05522, 0.5619, 0.03344, 0.4949, 0.03344, 0.4737, 0.05522, 0.4949, 0.03344, 0.5162, 0.01165, 0.5772, 0.01165, 0.5619, 0.03344, 0.4737, 0.05522, 0.4949, 0.03344, 0.5619, 0.03344, 0.5466, 0.05522, 0.5619, 0.03344, 0.5772, 0.01165, 0.6276, 0.01165, 0.6172, 0.03344, 0.5466, 0.05522, 0.5619, 0.03344, 0.6172, 0.03344, 0.6069, 0.05522, 0.6172, 0.03344, 0.6276, 0.01165, 0.6807, 0.01165, 0.6755, 0.03344, 0.6069, 0.05522, 0.6172, 0.03344, 0.6755, 0.03344, 0.6703, 0.05522, 0.6755, 0.03344, 0.6807, 0.01165, 0.7338, 0.01165, 0.7338, 0.03344, 0.6703, 0.05522, 0.6755, 0.03344, 0.7338, 0.03344, 0.7338, 0.05522, 0.8503, 0.03344, 0.8607, 0.05522, 0.7972, 0.05522, 0.792, 0.03344, 0.8399, 0.01165, 0.8503, 0.03344, 0.792, 0.03344, 0.7869, 0.01165, 0.792, 0.03344, 0.7972, 0.05522, 0.7338, 0.05522, 0.7338, 0.03344, 0.7869, 0.01165, 0.792, 0.03344, 0.7338, 0.03344, 0.7338, 0.01165, 0.9209, 0.05522, 0.9939, 0.05522, 0.968, 0.08471, 0.9023, 0.08471, 0.8607, 0.05522, 0.9209, 0.05522, 0.9023, 0.08471, 0.848, 0.08471, 0.9023, 0.08471, 0.968, 0.08471, 0.9421, 0.1142, 0.8837, 0.1142, 0.848, 0.08471, 0.9023, 0.08471, 0.8837, 0.1142, 0.8354, 0.1142, 0.9209, 0.05522, 0.8607, 0.05522, 0.848, 0.08471, 0.9023, 0.08471, 0.9939, 0.05522, 0.9209, 0.05522, 0.9023, 0.08471, 0.968, 0.08471, 0.9023, 0.08471, 0.848, 0.08471, 0.8354, 0.1142, 0.8837, 0.1142, 0.968, 0.08471, 0.9023, 0.08471, 0.8837, 0.1142, 0.9421, 0.1142, 0.7972, 0.05522, 0.7338, 0.05522, 0.7338, 0.08471, 0.7909, 0.08471, 0.8607, 0.05522, 0.7972, 0.05522, 0.7909, 0.08471, 0.848, 0.08471, 0.7909, 0.08471, 0.7338, 0.08471, 0.7338, 0.1142, 0.7846, 0.1142, 0.848, 0.08471, 0.7909, 0.08471, 0.7846, 0.1142, 0.8354, 0.1142, 0.6703, 0.05522, 0.6069, 0.05522, 0.6195, 0.08471, 0.6766, 0.08471, 0.7338, 0.05522, 0.6703, 0.05522, 0.6766, 0.08471, 0.7338, 0.08471, 0.6766, 0.08471, 0.6195, 0.08471, 0.6321, 0.1142, 0.683, 0.1142, 0.7338, 0.08471, 0.6766, 0.08471, 0.683, 0.1142, 0.7338, 0.1142, 0.5466, 0.05522, 0.4737, 0.05522, 0.4996, 0.08471, 0.5652, 0.08471, 0.6069, 0.05522, 0.5466, 0.05522, 0.5652, 0.08471, 0.6195, 0.08471, 0.5652, 0.08471, 0.4996, 0.08471, 0.5255, 0.1142, 0.5839, 0.1142, 0.6195, 0.08471, 0.5652, 0.08471, 0.5839, 0.1142, 0.6321, 0.1142, 0.5466, 0.05522, 0.6069, 0.05522, 0.6195, 0.08471, 0.5652, 0.08471, 0.4737, 0.05522, 0.5466, 0.05522, 0.5652, 0.08471, 0.4996, 0.08471, 0.5652, 0.08471, 0.6195, 0.08471, 0.6321, 0.1142, 0.5839, 0.1142, 0.4996, 0.08471, 0.5652, 0.08471, 0.5839, 0.1142, 0.5255, 0.1142, 0.6703, 0.05522, 0.7338, 0.05522, 0.7338, 0.08471, 0.6766, 0.08471, 0.6069, 0.05522, 0.6703, 0.05522, 0.6766, 0.08471, 0.6195, 0.08471, 0.6766, 0.08471, 0.7338, 0.08471, 0.7338, 0.1142, 0.683, 0.1142, 0.6195, 0.08471, 0.6766, 0.08471, 0.683, 0.1142, 0.6321, 0.1142, 0.7972, 0.05522, 0.8607, 0.05522, 0.848, 0.08471, 0.7909, 0.08471, 0.7338, 0.05522, 0.7972, 0.05522, 0.7909, 0.08471, 0.7338, 0.08471, 0.7909, 0.08471, 0.848, 0.08471, 0.8354, 0.1142, 0.7846, 0.1142, 0.7338, 0.08471, 0.7909, 0.08471, 0.7846, 0.1142, 0.7338, 0.1142, 0.8837, 0.1142, 0.9421, 0.1142, 0.8944, 0.1333, 0.8493, 0.1333, 0.8354, 0.1142, 0.8837, 0.1142, 0.8493, 0.1333, 0.8121, 0.1333, 0.8493, 0.1333, 0.8944, 0.1333, 0.8467, 0.1523, 0.815, 0.1523, 0.8121, 0.1333, 0.8493, 0.1333, 0.815, 0.1523, 0.7889, 0.1523, 0.8837, 0.1142, 0.8354, 0.1142, 0.8121, 0.1333, 0.8493, 0.1333, 0.9421, 0.1142, 0.8837, 0.1142, 0.8493, 0.1333, 0.8944, 0.1333, 0.8493, 0.1333, 0.8121, 0.1333, 0.7889, 0.1523, 0.815, 0.1523, 0.8944, 0.1333, 0.8493, 0.1333, 0.815, 0.1523, 0.8467, 0.1523, 0.7846, 0.1142, 0.7338, 0.1142, 0.7338, 0.1333, 0.773, 0.1333, 0.8354, 0.1142, 0.7846, 0.1142, 0.773, 0.1333, 0.8121, 0.1333, 0.773, 0.1333, 0.7338, 0.1333, 0.7338, 0.1523, 0.7613, 0.1523, 0.8121, 0.1333, 0.773, 0.1333, 0.7613, 0.1523, 0.7889, 0.1523, 0.683, 0.1142, 0.6321, 0.1142, 0.6554, 0.1333, 0.6946, 0.1333, 0.7338, 0.1142, 0.683, 0.1142, 0.6946, 0.1333, 0.7338, 0.1333, 0.6946, 0.1333, 0.6554, 0.1333, 0.6787, 0.1523, 0.7062, 0.1523, 0.7338, 0.1333, 0.6946, 0.1333, 0.7062, 0.1523, 0.7338, 0.1523, 0.5839, 0.1142, 0.5255, 0.1142, 0.5732, 0.1333, 0.6182, 0.1333, 0.6321, 0.1142, 0.5839, 0.1142, 0.6182, 0.1333, 0.6554, 0.1333, 0.6182, 0.1333, 0.5732, 0.1333, 0.6209, 0.1523, 0.6525, 0.1523, 0.6554, 0.1333, 0.6182, 0.1333, 0.6525, 0.1523, 0.6787, 0.1523, 0.5839, 0.1142, 0.6321, 0.1142, 0.6554, 0.1333, 0.6182, 0.1333, 0.5255, 0.1142, 0.5839, 0.1142, 0.6182, 0.1333, 0.5732, 0.1333, 0.6182, 0.1333, 0.6554, 0.1333, 0.6787, 0.1523, 0.6525, 0.1523, 0.5732, 0.1333, 0.6182, 0.1333, 0.6525, 0.1523, 0.6209, 0.1523, 0.683, 0.1142, 0.7338, 0.1142, 0.7338, 0.1333, 0.6946, 0.1333, 0.6321, 0.1142, 0.683, 0.1142, 0.6946, 0.1333, 0.6554, 0.1333, 0.6946, 0.1333, 0.7338, 0.1333, 0.7338, 0.1523, 0.7062, 0.1523, 0.6554, 0.1333, 0.6946, 0.1333, 0.7062, 0.1523, 0.6787, 0.1523, 0.7846, 0.1142, 0.8354, 0.1142, 0.8121, 0.1333, 0.773, 0.1333, 0.7338, 0.1142, 0.7846, 0.1142, 0.773, 0.1333, 0.7338, 0.1333, 0.773, 0.1333, 0.8121, 0.1333, 0.7889, 0.1523, 0.7613, 0.1523, 0.7338, 0.1333, 0.773, 0.1333, 0.7613, 0.1523, 0.7338, 0.1523, 0.815, 0.1523, 0.8467, 0.1523, 0.8092, 0.1743, 0.7881, 0.1743, 0.7889, 0.1523, 0.815, 0.1523, 0.7881, 0.1743, 0.7706, 0.1743, 0.7881, 0.1743, 0.8092, 0.1743, 0.7718, 0.1962, 0.7611, 0.1962, 0.7706, 0.1743, 0.7881, 0.1743, 0.7611, 0.1962, 0.7523, 0.1962, 0.815, 0.1523, 0.7889, 0.1523, 0.7706, 0.1743, 0.7881, 0.1743, 0.8467, 0.1523, 0.815, 0.1523, 0.7881, 0.1743, 0.8092, 0.1743, 0.7881, 0.1743, 0.7706, 0.1743, 0.7523, 0.1962, 0.7611, 0.1962, 0.8092, 0.1743, 0.7881, 0.1743, 0.7611, 0.1962, 0.7718, 0.1962, 0.7613, 0.1523, 0.7338, 0.1523, 0.7338, 0.1743, 0.7522, 0.1743, 0.7889, 0.1523, 0.7613, 0.1523, 0.7522, 0.1743, 0.7706, 0.1743, 0.7522, 0.1743, 0.7338, 0.1743, 0.7338, 0.1962, 0.7431, 0.1962, 0.7706, 0.1743, 0.7522, 0.1743, 0.7431, 0.1962, 0.7523, 0.1962, 0.7062, 0.1523, 0.6787, 0.1523, 0.6969, 0.1743, 0.7154, 0.1743, 0.7338, 0.1523, 0.7062, 0.1523, 0.7154, 0.1743, 0.7338, 0.1743, 0.7154, 0.1743, 0.6969, 0.1743, 0.7152, 0.1962, 0.7245, 0.1962, 0.7338, 0.1743, 0.7154, 0.1743, 0.7245, 0.1962, 0.7338, 0.1962, 0.6525, 0.1523, 0.6209, 0.1523, 0.6583, 0.1743, 0.6795, 0.1743, 0.6787, 0.1523, 0.6525, 0.1523, 0.6795, 0.1743, 0.6969, 0.1743, 0.6795, 0.1743, 0.6583, 0.1743, 0.6957, 0.1962, 0.7064, 0.1962, 0.6969, 0.1743, 0.6795, 0.1743, 0.7064, 0.1962, 0.7152, 0.1962, 0.6525, 0.1523, 0.6787, 0.1523, 0.6969, 0.1743, 0.6795, 0.1743, 0.6209, 0.1523, 0.6525, 0.1523, 0.6795, 0.1743, 0.6583, 0.1743, 0.6795, 0.1743, 0.6969, 0.1743, 0.7152, 0.1962, 0.7064, 0.1962, 0.6583, 0.1743, 0.6795, 0.1743, 0.7064, 0.1962, 0.6957, 0.1962, 0.7062, 0.1523, 0.7338, 0.1523, 0.7338, 0.1743, 0.7154, 0.1743, 0.6787, 0.1523, 0.7062, 0.1523, 0.7154, 0.1743, 0.6969, 0.1743, 0.7154, 0.1743, 0.7338, 0.1743, 0.7338, 0.1962, 0.7245, 0.1962, 0.6969, 0.1743, 0.7154, 0.1743, 0.7245, 0.1962, 0.7152, 0.1962, 0.7613, 0.1523, 0.7889, 0.1523, 0.7706, 0.1743, 0.7522, 0.1743, 0.7338, 0.1523, 0.7613, 0.1523, 0.7522, 0.1743, 0.7338, 0.1743, 0.7522, 0.1743, 0.7706, 0.1743, 0.7523, 0.1962, 0.7431, 0.1962, 0.7338, 0.1743, 0.7522, 0.1743, 0.7431, 0.1962, 0.7338, 0.1962, 0.7611, 0.1962, 0.7718, 0.1962, 0.7718, 0.2996, 0.7611, 0.2996, 0.7523, 0.1962, 0.7611, 0.1962, 0.7611, 0.2996, 0.7523, 0.2996, 0.7611, 0.2996, 0.7718, 0.2996, 0.7718, 0.4031, 0.7611, 0.4031, 0.7523, 0.2996, 0.7611, 0.2996, 0.7611, 0.4031, 0.7523, 0.4031, 0.7611, 0.1962, 0.7523, 0.1962, 0.7523, 0.2996, 0.7611, 0.2996, 0.7718, 0.1962, 0.7611, 0.1962, 0.7611, 0.2996, 0.7718, 0.2996, 0.7611, 0.2996, 0.7523, 0.2996, 0.7523, 0.4031, 0.7611, 0.4031, 0.7718, 0.2996, 0.7611, 0.2996, 0.7611, 0.4031, 0.7718, 0.4031, 0.7431, 0.1962, 0.7338, 0.1962, 0.7338, 0.2996, 0.7431, 0.2996, 0.7523, 0.1962, 0.7431, 0.1962, 0.7431, 0.2996, 0.7523, 0.2996, 0.7431, 0.2996, 0.7338, 0.2996, 0.7338, 0.4031, 0.7431, 0.4031, 0.7523, 0.2996, 0.7431, 0.2996, 0.7431, 0.4031, 0.7523, 0.4031, 0.7245, 0.1962, 0.7152, 0.1962, 0.7152, 0.2996, 0.7245, 0.2996, 0.7338, 0.1962, 0.7245, 0.1962, 0.7245, 0.2996, 0.7338, 0.2996, 0.7245, 0.2996, 0.7152, 0.2996, 0.7152, 0.4031, 0.7245, 0.4031, 0.7338, 0.2996, 0.7245, 0.2996, 0.7245, 0.4031, 0.7338, 0.4031, 0.7064, 0.1962, 0.6957, 0.1962, 0.6957, 0.2996, 0.7064, 0.2996, 0.7152, 0.1962, 0.7064, 0.1962, 0.7064, 0.2996, 0.7152, 0.2996, 0.7064, 0.2996, 0.6957, 0.2996, 0.6957, 0.4031, 0.7064, 0.4031, 0.7152, 0.2996, 0.7064, 0.2996, 0.7064, 0.4031, 0.7152, 0.4031, 0.7064, 0.1962, 0.7152, 0.1962, 0.7152, 0.2996, 0.7064, 0.2996, 0.6957, 0.1962, 0.7064, 0.1962, 0.7064, 0.2996, 0.6957, 0.2996, 0.7064, 0.2996, 0.7152, 0.2996, 0.7152, 0.4031, 0.7064, 0.4031, 0.6957, 0.2996, 0.7064, 0.2996, 0.7064, 0.4031, 0.6957, 0.4031, 0.7245, 0.1962, 0.7338, 0.1962, 0.7338, 0.2996, 0.7245, 0.2996, 0.7152, 0.1962, 0.7245, 0.1962, 0.7245, 0.2996, 0.7152, 0.2996, 0.7245, 0.2996, 0.7338, 0.2996, 0.7338, 0.4031, 0.7245, 0.4031, 0.7152, 0.2996, 0.7245, 0.2996, 0.7245, 0.4031, 0.7152, 0.4031, 0.7431, 0.1962, 0.7523, 0.1962, 0.7523, 0.2996, 0.7431, 0.2996, 0.7338, 0.1962, 0.7431, 0.1962, 0.7431, 0.2996, 0.7338, 0.2996, 0.7431, 0.2996, 0.7523, 0.2996, 0.7523, 0.4031, 0.7431, 0.4031, 0.7338, 0.2996, 0.7431, 0.2996, 0.7431, 0.4031, 0.7338, 0.4031, 0.316, 0.6966, 0.3719, 0.6966, 0.3554, 0.7286, 0.3078, 0.7286, 0.2602, 0.6966, 0.316, 0.6966, 0.3078, 0.7286, 0.2602, 0.7286, 0.3078, 0.7286, 0.3554, 0.7286, 0.339, 0.7607, 0.2996, 0.7607, 0.2602, 0.7286, 0.3078, 0.7286, 0.2996, 0.7607, 0.2602, 0.7607, 0.2043, 0.6966, 0.2602, 0.6966, 0.2602, 0.7286, 0.2125, 0.7286, 0.1484, 0.6966, 0.2043, 0.6966, 0.2125, 0.7286, 0.1649, 0.7286, 0.2125, 0.7286, 0.2602, 0.7286, 0.2602, 0.7607, 0.2207, 0.7607, 0.1649, 0.7286, 0.2125, 0.7286, 0.2207, 0.7607, 0.1813, 0.7607, 0.08692, 0.6966, 0.1484, 0.6966, 0.1649, 0.7286, 0.1124, 0.7286, 0.01812, 0.6966, 0.08692, 0.6966, 0.1124, 0.7286, 0.05378, 0.7286, 0.1124, 0.7286, 0.1649, 0.7286, 0.1813, 0.7607, 0.138, 0.7607, 0.05378, 0.7286, 0.1124, 0.7286, 0.138, 0.7607, 0.08943, 0.7607, 0.08692, 0.6966, 0.01812, 0.6966, 0.05378, 0.7286, 0.1124, 0.7286, 0.1484, 0.6966, 0.08692, 0.6966, 0.1124, 0.7286, 0.1649, 0.7286, 0.1124, 0.7286, 0.05378, 0.7286, 0.08943, 0.7607, 0.138, 0.7607, 0.1649, 0.7286, 0.1124, 0.7286, 0.138, 0.7607, 0.1813, 0.7607, 0.2043, 0.6966, 0.1484, 0.6966, 0.1649, 0.7286, 0.2125, 0.7286, 0.2602, 0.6966, 0.2043, 0.6966, 0.2125, 0.7286, 0.2602, 0.7286, 0.2125, 0.7286, 0.1649, 0.7286, 0.1813, 0.7607, 0.2207, 0.7607, 0.2602, 0.7286, 0.2125, 0.7286, 0.2207, 0.7607, 0.2602, 0.7607, 0.316, 0.6966, 0.2602, 0.6966, 0.2602, 0.7286, 0.3078, 0.7286, 0.3719, 0.6966, 0.316, 0.6966, 0.3078, 0.7286, 0.3554, 0.7286, 0.3078, 0.7286, 0.2602, 0.7286, 0.2602, 0.7607, 0.2996, 0.7607, 0.3554, 0.7286, 0.3078, 0.7286, 0.2996, 0.7607, 0.339, 0.7607, 0.4334, 0.6966, 0.3719, 0.6966, 0.3554, 0.7286, 0.4079, 0.7286, 0.5022, 0.6966, 0.4334, 0.6966, 0.4079, 0.7286, 0.4665, 0.7286, 0.4079, 0.7286, 0.3554, 0.7286, 0.339, 0.7607, 0.3823, 0.7607, 0.4665, 0.7286, 0.4079, 0.7286, 0.3823, 0.7607, 0.4309, 0.7607, 0.4334, 0.6966, 0.5022, 0.6966, 0.4665, 0.7286, 0.4079, 0.7286, 0.3719, 0.6966, 0.4334, 0.6966, 0.4079, 0.7286, 0.3554, 0.7286, 0.4079, 0.7286, 0.4665, 0.7286, 0.4309, 0.7607, 0.3823, 0.7607, 0.3554, 0.7286, 0.4079, 0.7286, 0.3823, 0.7607, 0.339, 0.7607, 0.3823, 0.7607, 0.4309, 0.7607, 0.3682, 0.7814, 0.3375, 0.7814, 0.339, 0.7607, 0.3823, 0.7607, 0.3375, 0.7814, 0.31, 0.7814, 0.3375, 0.7814, 0.3682, 0.7814, 0.3055, 0.802, 0.2926, 0.802, 0.31, 0.7814, 0.3375, 0.7814, 0.2926, 0.802, 0.2811, 0.802, 0.3823, 0.7607, 0.339, 0.7607, 0.31, 0.7814, 0.3375, 0.7814, 0.4309, 0.7607, 0.3823, 0.7607, 0.3375, 0.7814, 0.3682, 0.7814, 0.3375, 0.7814, 0.31, 0.7814, 0.2811, 0.802, 0.2926, 0.802, 0.3682, 0.7814, 0.3375, 0.7814, 0.2926, 0.802, 0.3055, 0.802, 0.2996, 0.7607, 0.2602, 0.7607, 0.2602, 0.7814, 0.2851, 0.7814, 0.339, 0.7607, 0.2996, 0.7607, 0.2851, 0.7814, 0.31, 0.7814, 0.2851, 0.7814, 0.2602, 0.7814, 0.2602, 0.802, 0.2706, 0.802, 0.31, 0.7814, 0.2851, 0.7814, 0.2706, 0.802, 0.2811, 0.802, 0.2207, 0.7607, 0.1813, 0.7607, 0.2103, 0.7814, 0.2352, 0.7814, 0.2602, 0.7607, 0.2207, 0.7607, 0.2352, 0.7814, 0.2602, 0.7814, 0.2352, 0.7814, 0.2103, 0.7814, 0.2392, 0.802, 0.2497, 0.802, 0.2602, 0.7814, 0.2352, 0.7814, 0.2497, 0.802, 0.2602, 0.802, 0.138, 0.7607, 0.08943, 0.7607, 0.1521, 0.7814, 0.1828, 0.7814, 0.1813, 0.7607, 0.138, 0.7607, 0.1828, 0.7814, 0.2103, 0.7814, 0.1828, 0.7814, 0.1521, 0.7814, 0.2148, 0.802, 0.2277, 0.802, 0.2103, 0.7814, 0.1828, 0.7814, 0.2277, 0.802, 0.2392, 0.802, 0.138, 0.7607, 0.1813, 0.7607, 0.2103, 0.7814, 0.1828, 0.7814, 0.08943, 0.7607, 0.138, 0.7607, 0.1828, 0.7814, 0.1521, 0.7814, 0.1828, 0.7814, 0.2103, 0.7814, 0.2392, 0.802, 0.2277, 0.802, 0.1521, 0.7814, 0.1828, 0.7814, 0.2277, 0.802, 0.2148, 0.802, 0.2207, 0.7607, 0.2602, 0.7607, 0.2602, 0.7814, 0.2352, 0.7814, 0.1813, 0.7607, 0.2207, 0.7607, 0.2352, 0.7814, 0.2103, 0.7814, 0.2352, 0.7814, 0.2602, 0.7814, 0.2602, 0.802, 0.2497, 0.802, 0.2103, 0.7814, 0.2352, 0.7814, 0.2497, 0.802, 0.2392, 0.802, 0.2996, 0.7607, 0.339, 0.7607, 0.31, 0.7814, 0.2851, 0.7814, 0.2602, 0.7607, 0.2996, 0.7607, 0.2851, 0.7814, 0.2602, 0.7814, 0.2851, 0.7814, 0.31, 0.7814, 0.2811, 0.802, 0.2706, 0.802, 0.2602, 0.7814, 0.2851, 0.7814, 0.2706, 0.802, 0.2602, 0.802, 0.9458, 0.2819, 0.9469, 0.2606, 0.8957, 0.2617, 0.8945, 0.283, 0.9446, 0.3032, 0.9458, 0.2819, 0.8945, 0.283, 0.8933, 0.3043, 0.8945, 0.283, 0.8957, 0.2617, 0.8444, 0.2628, 0.8432, 0.2841, 0.8933, 0.3043, 0.8945, 0.283, 0.8432, 0.2841, 0.8421, 0.3054, 0.8563, 0.3201, 0.8705, 0.3349, 0.8917, 0.3344, 0.8925, 0.3193, 0.8421, 0.3054, 0.8563, 0.3201, 0.8925, 0.3193, 0.8933, 0.3043, 0.8925, 0.3193, 0.8917, 0.3344, 0.9129, 0.3339, 0.9288, 0.3185, 0.8933, 0.3043, 0.8925, 0.3193, 0.9288, 0.3185, 0.9446, 0.3032, 0.9327, 0.2458, 0.9185, 0.2311, 0.8973, 0.2316, 0.8965, 0.2466, 0.9469, 0.2606, 0.9327, 0.2458, 0.8965, 0.2466, 0.8957, 0.2617, 0.8965, 0.2466, 0.8973, 0.2316, 0.876, 0.232, 0.8602, 0.2474, 0.8957, 0.2617, 0.8965, 0.2466, 0.8602, 0.2474, 0.8444, 0.2628, 0.4334, 0.6966, 0.3719, 0.6966, 0.3719, 0.4149, 0.4334, 0.4149, 0.5022, 0.6966, 0.4334, 0.6966, 0.4334, 0.4149, 0.5022, 0.4149, 0.4334, 0.4149, 0.3719, 0.4149, 0.3719, 0.1332, 0.4334, 0.1332, 0.5022, 0.4149, 0.4334, 0.4149, 0.4334, 0.1332, 0.5022, 0.1332, 0.4334, 0.6966, 0.5022, 0.6966, 0.5022, 0.4149, 0.4334, 0.4149, 0.3719, 0.6966, 0.4334, 0.6966, 0.4334, 0.4149, 0.3719, 0.4149, 0.4334, 0.4149, 0.5022, 0.4149, 0.5022, 0.1332, 0.4334, 0.1332, 0.3719, 0.4149, 0.4334, 0.4149, 0.4334, 0.1332, 0.3719, 0.1332, 0.316, 0.6966, 0.3719, 0.6966, 0.3719, 0.4149, 0.316, 0.4149, 0.2602, 0.6966, 0.316, 0.6966, 0.316, 0.4149, 0.2602, 0.4149, 0.316, 0.4149, 0.3719, 0.4149, 0.3719, 0.1332, 0.316, 0.1332, 0.2602, 0.4149, 0.316, 0.4149, 0.316, 0.1332, 0.2602, 0.1332, 0.2043, 0.6966, 0.2602, 0.6966, 0.2602, 0.4149, 0.2043, 0.4149, 0.1484, 0.6966, 0.2043, 0.6966, 0.2043, 0.4149, 0.1484, 0.4149, 0.2043, 0.4149, 0.2602, 0.4149, 0.2602, 0.1332, 0.2043, 0.1332, 0.1484, 0.4149, 0.2043, 0.4149, 0.2043, 0.1332, 0.1484, 0.1332, 0.08692, 0.6966, 0.1484, 0.6966, 0.1484, 0.4149, 0.08692, 0.4149, 0.01812, 0.6966, 0.08692, 0.6966, 0.08692, 0.4149, 0.01812, 0.4149, 0.08692, 0.4149, 0.1484, 0.4149, 0.1484, 0.1332, 0.08692, 0.1332, 0.01812, 0.4149, 0.08692, 0.4149, 0.08692, 0.1332, 0.01812, 0.1332, 0.08692, 0.6966, 0.01812, 0.6966, 0.01812, 0.4149, 0.08692, 0.4149, 0.1484, 0.6966, 0.08692, 0.6966, 0.08692, 0.4149, 0.1484, 0.4149, 0.08692, 0.4149, 0.01812, 0.4149, 0.01812, 0.1332, 0.08692, 0.1332, 0.1484, 0.4149, 0.08692, 0.4149, 0.08692, 0.1332, 0.1484, 0.1332, 0.2043, 0.6966, 0.1484, 0.6966, 0.1484, 0.4149, 0.2043, 0.4149, 0.2602, 0.6966, 0.2043, 0.6966, 0.2043, 0.4149, 0.2602, 0.4149, 0.2043, 0.4149, 0.1484, 0.4149, 0.1484, 0.1332, 0.2043, 0.1332, 0.2602, 0.4149, 0.2043, 0.4149, 0.2043, 0.1332, 0.2602, 0.1332, 0.316, 0.6966, 0.2602, 0.6966, 0.2602, 0.4149, 0.316, 0.4149, 0.3719, 0.6966, 0.316, 0.6966, 0.316, 0.4149, 0.3719, 0.4149, 0.316, 0.4149, 0.2602, 0.4149, 0.2602, 0.1332, 0.316, 0.1332, 0.3719, 0.4149, 0.316, 0.4149, 0.316, 0.1332, 0.3719, 0.1332, 0.4334, 0.1332, 0.3719, 0.1332, 0.3553, 0.09048, 0.4077, 0.09048, 0.5022, 0.1332, 0.4334, 0.1332, 0.4077, 0.09048, 0.4663, 0.09048, 0.4077, 0.09048, 0.3553, 0.09048, 0.3387, 0.04779, 0.382, 0.04779, 0.4663, 0.09048, 0.4077, 0.09048, 0.382, 0.04779, 0.4304, 0.04779, 0.4334, 0.1332, 0.5022, 0.1332, 0.4663, 0.09048, 0.4077, 0.09048, 0.3719, 0.1332, 0.4334, 0.1332, 0.4077, 0.09048, 0.3553, 0.09048, 0.4077, 0.09048, 0.4663, 0.09048, 0.4304, 0.04779, 0.382, 0.04779, 0.3553, 0.09048, 0.4077, 0.09048, 0.382, 0.04779, 0.3387, 0.04779, 0.316, 0.1332, 0.3719, 0.1332, 0.3553, 0.09048, 0.3077, 0.09048, 0.2602, 0.1332, 0.316, 0.1332, 0.3077, 0.09048, 0.2602, 0.09048, 0.3077, 0.09048, 0.3553, 0.09048, 0.3387, 0.04779, 0.2994, 0.04779, 0.2602, 0.09048, 0.3077, 0.09048, 0.2994, 0.04779, 0.2602, 0.04779, 0.2043, 0.1332, 0.2602, 0.1332, 0.2602, 0.09048, 0.2126, 0.09048, 0.1484, 0.1332, 0.2043, 0.1332, 0.2126, 0.09048, 0.165, 0.09048, 0.2126, 0.09048, 0.2602, 0.09048, 0.2602, 0.04779, 0.2209, 0.04779, 0.165, 0.09048, 0.2126, 0.09048, 0.2209, 0.04779, 0.1816, 0.04779, 0.08692, 0.1332, 0.1484, 0.1332, 0.165, 0.09048, 0.1126, 0.09048, 0.01812, 0.1332, 0.08692, 0.1332, 0.1126, 0.09048, 0.05404, 0.09048, 0.1126, 0.09048, 0.165, 0.09048, 0.1816, 0.04779, 0.1383, 0.04779, 0.05404, 0.09048, 0.1126, 0.09048, 0.1383, 0.04779, 0.08995, 0.04779, 0.08692, 0.1332, 0.01812, 0.1332, 0.05404, 0.09048, 0.1126, 0.09048, 0.1484, 0.1332, 0.08692, 0.1332, 0.1126, 0.09048, 0.165, 0.09048, 0.1126, 0.09048, 0.05404, 0.09048, 0.08995, 0.04779, 0.1383, 0.04779, 0.165, 0.09048, 0.1126, 0.09048, 0.1383, 0.04779, 0.1816, 0.04779, 0.2043, 0.1332, 0.1484, 0.1332, 0.165, 0.09048, 0.2126, 0.09048, 0.2602, 0.1332, 0.2043, 0.1332, 0.2126, 0.09048, 0.2602, 0.09048, 0.2126, 0.09048, 0.165, 0.09048, 0.1816, 0.04779, 0.2209, 0.04779, 0.2602, 0.09048, 0.2126, 0.09048, 0.2209, 0.04779, 0.2602, 0.04779, 0.316, 0.1332, 0.2602, 0.1332, 0.2602, 0.09048, 0.3077, 0.09048, 0.3719, 0.1332, 0.316, 0.1332, 0.3077, 0.09048, 0.3553, 0.09048, 0.3077, 0.09048, 0.2602, 0.09048, 0.2602, 0.04779, 0.2994, 0.04779, 0.3553, 0.09048, 0.3077, 0.09048, 0.2994, 0.04779, 0.3387, 0.04779, 0.382, 0.04779, 0.3387, 0.04779, 0.3236, 0.03019, 0.3585, 0.03019, 0.4304, 0.04779, 0.382, 0.04779, 0.3585, 0.03019, 0.3976, 0.03019, 0.3585, 0.03019, 0.3236, 0.03019, 0.3085, 0.01259, 0.3351, 0.01259, 0.3976, 0.03019, 0.3585, 0.03019, 0.3351, 0.01259, 0.3649, 0.01259, 0.382, 0.04779, 0.4304, 0.04779, 0.3976, 0.03019, 0.3585, 0.03019, 0.3387, 0.04779, 0.382, 0.04779, 0.3585, 0.03019, 0.3236, 0.03019, 0.3585, 0.03019, 0.3976, 0.03019, 0.3649, 0.01259, 0.3351, 0.01259, 0.3236, 0.03019, 0.3585, 0.03019, 0.3351, 0.01259, 0.3085, 0.01259, 0.2994, 0.04779, 0.3387, 0.04779, 0.3236, 0.03019, 0.2919, 0.03019, 0.2602, 0.04779, 0.2994, 0.04779, 0.2919, 0.03019, 0.2602, 0.03019, 0.2919, 0.03019, 0.3236, 0.03019, 0.3085, 0.01259, 0.2843, 0.01259, 0.2602, 0.03019, 0.2919, 0.03019, 0.2843, 0.01259, 0.2602, 0.01259, 0.2209, 0.04779, 0.2602, 0.04779, 0.2602, 0.03019, 0.2284, 0.03019, 0.1816, 0.04779, 0.2209, 0.04779, 0.2284, 0.03019, 0.1967, 0.03019, 0.2284, 0.03019, 0.2602, 0.03019, 0.2602, 0.01259, 0.236, 0.01259, 0.1967, 0.03019, 0.2284, 0.03019, 0.236, 0.01259, 0.2118, 0.01259, 0.1383, 0.04779, 0.1816, 0.04779, 0.1967, 0.03019, 0.1618, 0.03019, 0.08995, 0.04779, 0.1383, 0.04779, 0.1618, 0.03019, 0.1227, 0.03019, 0.1618, 0.03019, 0.1967, 0.03019, 0.2118, 0.01259, 0.1852, 0.01259, 0.1227, 0.03019, 0.1618, 0.03019, 0.1852, 0.01259, 0.1554, 0.01259, 0.1383, 0.04779, 0.08995, 0.04779, 0.1227, 0.03019, 0.1618, 0.03019, 0.1816, 0.04779, 0.1383, 0.04779, 0.1618, 0.03019, 0.1967, 0.03019, 0.1618, 0.03019, 0.1227, 0.03019, 0.1554, 0.01259, 0.1852, 0.01259, 0.1967, 0.03019, 0.1618, 0.03019, 0.1852, 0.01259, 0.2118, 0.01259, 0.2209, 0.04779, 0.1816, 0.04779, 0.1967, 0.03019, 0.2284, 0.03019, 0.2602, 0.04779, 0.2209, 0.04779, 0.2284, 0.03019, 0.2602, 0.03019, 0.2284, 0.03019, 0.1967, 0.03019, 0.2118, 0.01259, 0.236, 0.01259, 0.2602, 0.03019, 0.2284, 0.03019, 0.236, 0.01259, 0.2602, 0.01259, 0.2994, 0.04779, 0.2602, 0.04779, 0.2602, 0.03019, 0.2919, 0.03019, 0.3387, 0.04779, 0.2994, 0.04779, 0.2919, 0.03019, 0.3236, 0.03019, 0.2919, 0.03019, 0.2602, 0.03019, 0.2602, 0.01259, 0.2843, 0.01259, 0.3236, 0.03019, 0.2919, 0.03019, 0.2843, 0.01259, 0.3085, 0.01259, 0.6913, 0.7108, 0.6878, 0.8105, 0.6469, 0.8111, 0.6504, 0.7114, 0.6947, 0.611, 0.6913, 0.7108, 0.6504, 0.7114, 0.6538, 0.6116, 0.6504, 0.7114, 0.6469, 0.8111, 0.606, 0.8117, 0.6094, 0.712, 0.6538, 0.6116, 0.6504, 0.7114, 0.6094, 0.712, 0.6129, 0.6122, 0.7492, 0.7099, 0.7477, 0.7512, 0.7178, 0.7808, 0.7202, 0.7103, 0.7506, 0.6686, 0.7492, 0.7099, 0.7202, 0.7103, 0.7227, 0.6398, 0.7202, 0.7103, 0.7178, 0.7808, 0.6878, 0.8105, 0.6913, 0.7108, 0.7227, 0.6398, 0.7202, 0.7103, 0.6913, 0.7108, 0.6947, 0.611, 0.6094, 0.712, 0.606, 0.8117, 0.5781, 0.7829, 0.5805, 0.7124, 0.6129, 0.6122, 0.6094, 0.712, 0.5805, 0.7124, 0.5829, 0.6419, 0.5805, 0.7124, 0.5781, 0.7829, 0.5501, 0.7541, 0.5516, 0.7128, 0.5829, 0.6419, 0.5805, 0.7124, 0.5516, 0.7128, 0.553, 0.6715])
me_tube.use_remesh_preserve_volume = False
me_tube.use_remesh_preserve_attributes = False
me_tube.use_mirror_vertex_groups = False
me_tube.update()
arm_armature = bpy.data.armatures.new('Armature')  # bones are not reproduced

# ---- objects
ob_armature = bpy.data.objects.new('Armature', arm_armature)
ob_tube = bpy.data.objects.new('Tube', me_tube)
ob_lamp = bpy.data.objects.new('Lamp', light_spot)
ob_camera = bpy.data.objects.new('Camera', cam_camera)

# ---- transforms, parenting, visibility, modifiers, constraints
ob_armature.location = (0.1772, 0.3106, -2.001)
ob_armature.scale = (37.18, 37.18, 37.18)
ob_armature.lock_rotations_4d = False
ob_armature.empty_display_type = 'ARROWS'
ob_armature.show_in_front = True
ob_armature.lineart.crease_threshold = 0.0
ob_tube.location = (0.0, 0.0, 0.0)
ob_tube.rotation_euler = (1.571, -0.0, -0.0)
ob_tube.lock_rotations_4d = False
ob_tube.empty_display_type = 'ARROWS'
ob_tube.color = (0.0, 0.0, 0.0, 1.0)
ob_tube.lineart.crease_threshold = 0.0
_vg = ob_tube.vertex_groups.new(name='Bone')
_vg.add([0, 1, 2, 3, 4, 5, 6, 7, 8, 9, 10, 11, 12, 13, 14, 15, 16, 17, 18, 19, 20, 21, 22, 23, 24, 25, 26, 27, 28, 29, 30, 31, 32, 33, 34, 35, 36, 37, 38, 39, 40, 41, 42, 43, 44, 45, 46, 47, 72, 73, 74, 75, 76, 77, 78, 79, 80, 81, 82, 83, 84, 85, 86, 87, 88, 89, 90, 91, 118, 119, 120, 121, 122, 123, 124, 125, 162, 163, 164, 165, 166, 167, 168, 169, 196, 197, 198, 199, 200, 201, 202, 203, 204, 205, 206, 207, 208, 209, 210, 211, 212, 213, 214, 215, 216, 217, 218, 219, 220, 221, 222, 223, 224, 225, 226, 227, 228, 229, 230, 231, 232, 233, 234, 235, 236, 237, 238, 239, 240, 241, 242, 243, 244, 245, 246, 247, 248, 249, 250, 251, 252, 253, 254, 255, 256, 257, 258, 259, 260, 261, 262, 263, 264, 265, 266, 267, 268, 269, 270, 271, 272, 273, 274, 275, 276, 277, 278, 279, 280, 281, 282, 283, 284, 285, 286, 287, 288, 289, 290, 291, 292, 293, 294, 295, 296, 297, 298, 299, 300, 301, 302, 303, 396, 397, 398, 399, 400, 401, 402, 403, 404, 405, 406, 407, 408, 409, 410, 411, 412, 413, 414, 415, 416, 417, 418, 419, 420, 421, 422, 423, 424, 425, 426, 427, 428, 429, 430, 431, 432, 433, 434, 435, 479], 1.0, 'REPLACE')
_vg = ob_tube.vertex_groups.new(name='Bone.001')
_vg.add([48, 49, 50, 51, 52, 53, 54, 55, 56, 57, 58, 59, 60, 61, 62, 63, 64, 65, 66, 67, 68, 69, 70, 71, 92, 93, 94, 95, 96, 97, 98, 99, 100, 101, 102, 103, 104, 105, 106, 107, 108, 109, 110, 111, 112, 113, 114, 115, 116, 117, 118, 119, 124, 125, 126, 127, 128, 129, 130, 131, 132, 133, 134, 135, 136, 137, 138, 139, 140, 141, 142, 143, 144, 145, 146, 147, 148, 149, 150, 151, 152, 153, 154, 155, 156, 157, 158, 159, 160, 161, 162, 163, 168, 169, 170, 171, 172, 173, 174, 175, 176, 177, 178, 179, 180, 181, 182, 183, 184, 185, 186, 187, 188, 189, 190, 191, 192, 193, 194, 195, 304, 305, 306, 307, 308, 309, 310, 311, 312, 313, 314, 315, 316, 317, 318, 319, 320, 321, 322, 323, 324, 325, 326, 327, 328, 329, 330, 331, 332, 333, 334, 335, 336, 337, 338, 339, 340, 341, 342, 343, 344, 345, 346, 347, 348, 349, 350, 351, 352, 353, 354, 355, 356, 357, 358, 359, 360, 361, 362, 363, 364, 365, 366, 367, 368, 369, 370, 371, 372, 373, 374, 375, 376, 377, 378, 379, 380, 381, 382, 383, 384, 385, 386, 387, 388, 389, 390, 391, 392, 393, 394, 395, 436, 437, 438, 439, 440, 441, 442, 443, 444, 445, 446, 447, 448, 449, 450, 451, 452, 453, 454, 455, 456, 457, 458, 459, 460, 461, 462, 463, 464, 465, 466, 467, 468, 469, 470, 471, 472, 473, 474, 475, 476, 477, 478, 479, 480, 481], 1.0, 'REPLACE')
_m = ob_tube.modifiers.new('Armature', 'ARMATURE')
_m.object = ob_armature
_m.use_bone_envelopes = True
ob_lamp.location = (4.076, 1.005, 5.904)
ob_lamp.rotation_euler = (0.6503, 0.05522, 1.866)
ob_lamp.lock_rotations_4d = False
ob_lamp.empty_display_type = 'ARROWS'
ob_lamp.color = (0.0, 0.0, 0.0, 0.0)
ob_lamp.lineart.crease_threshold = 0.0
ob_camera.location = (7.481, -6.508, 5.344)
ob_camera.rotation_euler = (1.109, 0.01082, 0.8149)
ob_camera.lock_rotations_4d = False
ob_camera.empty_display_type = 'ARROWS'
ob_camera.color = (0.0, 0.0, 0.0, 0.0)
ob_camera.display_type = 'WIRE'
ob_camera.lineart.crease_threshold = 0.0

# ---- collection membership
col_collection_1.objects.link(ob_armature)
col_collection_1.objects.link(ob_tube)
col_collection_1.objects.link(ob_lamp)
col_collection_1.objects.link(ob_camera)

# ---- scene / render settings (as saved in the file)
scene.camera = ob_camera
scene.frame_start = 1; scene.frame_end = 24; scene.frame_set(24)
scene.render.engine = 'BLENDER_EEVEE_NEXT'
scene.render.image_settings.file_format = 'JPEG'
scene.render.image_settings.color_mode = 'RGB'
scene.render.image_settings.compression = 90
scene.render.resolution_x = 800
scene.render.resolution_y = 600
scene.render.pixel_aspect_x = 100.0
scene.render.pixel_aspect_y = 100.0
scene.render.fps = 25
scene.render.dither_intensity = 0.0
scene.render.use_compositing = False
scene.render.use_sequencer = False
scene.render.bake_margin = 2
scene.render.bake_bias = 0.0
scene.render.use_stamp_time = False
scene.render.use_stamp_date = False
scene.render.use_stamp_frame = False
scene.render.use_stamp_camera = False
scene.render.use_stamp_scene = False
scene.render.use_stamp_filename = False
scene.render.use_stamp_render_time = False
scene.render.stamp_font_size = 0
scene.cycles.use_denoising = False
scene.cycles.samples = 10
scene.cycles.sampling_pattern = 'TABULATED_SOBOL'
scene.cycles.light_sampling_threshold = 0.0
scene.cycles.use_adaptive_sampling = False
scene.cycles.use_light_tree = False
scene.cycles.blur_glossy = 0.0
scene.cycles.volume_bounces = 1
scene.cycles.pixel_filter_type = 'GAUSSIAN'
scene.cycles.sample_clamp_indirect = 0.0
scene.view_settings.view_transform = 'Raw'
bpy.context.view_layer.update()

